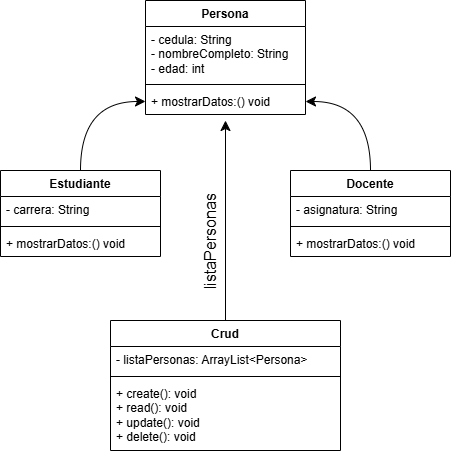

The diagram above was exported from draw.io. Its source (the exported page's mxGraphModel, read from the mxfile embedded in the PNG):
<mxGraphModel dx="1022" dy="712" grid="1" gridSize="10" guides="1" tooltips="1" connect="1" arrows="1" fold="1" page="1" pageScale="1" pageWidth="850" pageHeight="1100" math="0" shadow="0">
  <root>
    <mxCell id="0" />
    <mxCell id="1" parent="0" />
    <mxCell id="VDCEZs3QOi_AQZFS1CBg-1" parent="1" style="swimlane;fontStyle=1;align=center;verticalAlign=top;childLayout=stackLayout;horizontal=1;startSize=26;horizontalStack=0;resizeParent=1;resizeParentMax=0;resizeLast=0;collapsible=1;marginBottom=0;whiteSpace=wrap;html=1;" value="Persona" vertex="1">
      <mxGeometry height="114" width="160" x="345" y="80" as="geometry" />
    </mxCell>
    <mxCell id="VDCEZs3QOi_AQZFS1CBg-2" parent="VDCEZs3QOi_AQZFS1CBg-1" style="text;strokeColor=none;fillColor=none;align=left;verticalAlign=top;spacingLeft=4;spacingRight=4;overflow=hidden;rotatable=0;points=[[0,0.5],[1,0.5]];portConstraint=eastwest;whiteSpace=wrap;html=1;" value="- cedula: String&lt;div&gt;- nombreCompleto: String&lt;/div&gt;&lt;div&gt;- edad: int&lt;/div&gt;" vertex="1">
      <mxGeometry height="54" width="160" y="26" as="geometry" />
    </mxCell>
    <mxCell id="VDCEZs3QOi_AQZFS1CBg-3" parent="VDCEZs3QOi_AQZFS1CBg-1" style="line;strokeWidth=1;fillColor=none;align=left;verticalAlign=middle;spacingTop=-1;spacingLeft=3;spacingRight=3;rotatable=0;labelPosition=right;points=[];portConstraint=eastwest;strokeColor=inherit;" value="" vertex="1">
      <mxGeometry height="8" width="160" y="80" as="geometry" />
    </mxCell>
    <mxCell id="VDCEZs3QOi_AQZFS1CBg-4" parent="VDCEZs3QOi_AQZFS1CBg-1" style="text;strokeColor=none;fillColor=none;align=left;verticalAlign=top;spacingLeft=4;spacingRight=4;overflow=hidden;rotatable=0;points=[[0,0.5],[1,0.5]];portConstraint=eastwest;whiteSpace=wrap;html=1;" value="+ mostrarDatos:() void" vertex="1">
      <mxGeometry height="26" width="160" y="88" as="geometry" />
    </mxCell>
    <mxCell id="VDCEZs3QOi_AQZFS1CBg-5" parent="1" style="swimlane;fontStyle=1;align=center;verticalAlign=top;childLayout=stackLayout;horizontal=1;startSize=26;horizontalStack=0;resizeParent=1;resizeParentMax=0;resizeLast=0;collapsible=1;marginBottom=0;whiteSpace=wrap;html=1;" value="Estudiante" vertex="1">
      <mxGeometry height="86" width="160" x="200" y="250" as="geometry" />
    </mxCell>
    <mxCell id="VDCEZs3QOi_AQZFS1CBg-6" parent="VDCEZs3QOi_AQZFS1CBg-5" style="text;strokeColor=none;fillColor=none;align=left;verticalAlign=top;spacingLeft=4;spacingRight=4;overflow=hidden;rotatable=0;points=[[0,0.5],[1,0.5]];portConstraint=eastwest;whiteSpace=wrap;html=1;" value="- carrera: String" vertex="1">
      <mxGeometry height="26" width="160" y="26" as="geometry" />
    </mxCell>
    <mxCell id="VDCEZs3QOi_AQZFS1CBg-7" parent="VDCEZs3QOi_AQZFS1CBg-5" style="line;strokeWidth=1;fillColor=none;align=left;verticalAlign=middle;spacingTop=-1;spacingLeft=3;spacingRight=3;rotatable=0;labelPosition=right;points=[];portConstraint=eastwest;strokeColor=inherit;" value="" vertex="1">
      <mxGeometry height="8" width="160" y="52" as="geometry" />
    </mxCell>
    <mxCell id="VDCEZs3QOi_AQZFS1CBg-8" parent="VDCEZs3QOi_AQZFS1CBg-5" style="text;strokeColor=none;fillColor=none;align=left;verticalAlign=top;spacingLeft=4;spacingRight=4;overflow=hidden;rotatable=0;points=[[0,0.5],[1,0.5]];portConstraint=eastwest;whiteSpace=wrap;html=1;" value="+ mostrarDatos:() void" vertex="1">
      <mxGeometry height="26" width="160" y="60" as="geometry" />
    </mxCell>
    <mxCell id="VDCEZs3QOi_AQZFS1CBg-9" edge="1" parent="1" source="VDCEZs3QOi_AQZFS1CBg-4" style="endArrow=none;html=1;edgeStyle=orthogonalEdgeStyle;rounded=0;fontSize=12;startSize=8;endSize=8;curved=1;entryX=0.5;entryY=0;entryDx=0;entryDy=0;exitX=0;exitY=0.5;exitDx=0;exitDy=0;endFill=0;startArrow=classic;startFill=1;" target="VDCEZs3QOi_AQZFS1CBg-5" value="">
      <mxGeometry relative="1" as="geometry">
        <mxPoint x="440" y="250" as="sourcePoint" />
        <mxPoint x="520" y="270" as="targetPoint" />
      </mxGeometry>
    </mxCell>
    <mxCell id="VDCEZs3QOi_AQZFS1CBg-12" parent="1" style="swimlane;fontStyle=1;align=center;verticalAlign=top;childLayout=stackLayout;horizontal=1;startSize=26;horizontalStack=0;resizeParent=1;resizeParentMax=0;resizeLast=0;collapsible=1;marginBottom=0;whiteSpace=wrap;html=1;" value="Docente" vertex="1">
      <mxGeometry height="86" width="160" x="490" y="250" as="geometry" />
    </mxCell>
    <mxCell id="VDCEZs3QOi_AQZFS1CBg-13" parent="VDCEZs3QOi_AQZFS1CBg-12" style="text;strokeColor=none;fillColor=none;align=left;verticalAlign=top;spacingLeft=4;spacingRight=4;overflow=hidden;rotatable=0;points=[[0,0.5],[1,0.5]];portConstraint=eastwest;whiteSpace=wrap;html=1;" value="- asignatura: String" vertex="1">
      <mxGeometry height="26" width="160" y="26" as="geometry" />
    </mxCell>
    <mxCell id="VDCEZs3QOi_AQZFS1CBg-14" parent="VDCEZs3QOi_AQZFS1CBg-12" style="line;strokeWidth=1;fillColor=none;align=left;verticalAlign=middle;spacingTop=-1;spacingLeft=3;spacingRight=3;rotatable=0;labelPosition=right;points=[];portConstraint=eastwest;strokeColor=inherit;" value="" vertex="1">
      <mxGeometry height="8" width="160" y="52" as="geometry" />
    </mxCell>
    <mxCell id="VDCEZs3QOi_AQZFS1CBg-15" parent="VDCEZs3QOi_AQZFS1CBg-12" style="text;strokeColor=none;fillColor=none;align=left;verticalAlign=top;spacingLeft=4;spacingRight=4;overflow=hidden;rotatable=0;points=[[0,0.5],[1,0.5]];portConstraint=eastwest;whiteSpace=wrap;html=1;" value="+ mostrarDatos:() void" vertex="1">
      <mxGeometry height="26" width="160" y="60" as="geometry" />
    </mxCell>
    <mxCell id="VDCEZs3QOi_AQZFS1CBg-16" edge="1" parent="1" source="VDCEZs3QOi_AQZFS1CBg-4" style="endArrow=none;html=1;edgeStyle=orthogonalEdgeStyle;rounded=0;fontSize=12;startSize=8;endSize=8;curved=1;entryX=0.5;entryY=0;entryDx=0;entryDy=0;exitX=1;exitY=0.5;exitDx=0;exitDy=0;endFill=0;startArrow=classic;startFill=1;" target="VDCEZs3QOi_AQZFS1CBg-12" value="">
      <mxGeometry relative="1" as="geometry">
        <mxPoint x="550" y="150" as="sourcePoint" />
        <mxPoint x="710" y="150" as="targetPoint" />
      </mxGeometry>
    </mxCell>
    <mxCell id="VDCEZs3QOi_AQZFS1CBg-20" parent="1" style="swimlane;fontStyle=1;align=center;verticalAlign=top;childLayout=stackLayout;horizontal=1;startSize=26;horizontalStack=0;resizeParent=1;resizeParentMax=0;resizeLast=0;collapsible=1;marginBottom=0;whiteSpace=wrap;html=1;" value="Crud" vertex="1">
      <mxGeometry height="130" width="230" x="310" y="400" as="geometry" />
    </mxCell>
    <mxCell id="VDCEZs3QOi_AQZFS1CBg-21" parent="VDCEZs3QOi_AQZFS1CBg-20" style="text;strokeColor=none;fillColor=none;align=left;verticalAlign=top;spacingLeft=4;spacingRight=4;overflow=hidden;rotatable=0;points=[[0,0.5],[1,0.5]];portConstraint=eastwest;whiteSpace=wrap;html=1;" value="- listaPersonas: ArrayList&amp;lt;Persona&amp;gt;" vertex="1">
      <mxGeometry height="26" width="230" y="26" as="geometry" />
    </mxCell>
    <mxCell id="VDCEZs3QOi_AQZFS1CBg-22" parent="VDCEZs3QOi_AQZFS1CBg-20" style="line;strokeWidth=1;fillColor=none;align=left;verticalAlign=middle;spacingTop=-1;spacingLeft=3;spacingRight=3;rotatable=0;labelPosition=right;points=[];portConstraint=eastwest;strokeColor=inherit;" value="" vertex="1">
      <mxGeometry height="8" width="230" y="52" as="geometry" />
    </mxCell>
    <mxCell id="VDCEZs3QOi_AQZFS1CBg-23" parent="VDCEZs3QOi_AQZFS1CBg-20" style="text;strokeColor=none;fillColor=none;align=left;verticalAlign=top;spacingLeft=4;spacingRight=4;overflow=hidden;rotatable=0;points=[[0,0.5],[1,0.5]];portConstraint=eastwest;whiteSpace=wrap;html=1;" value="+ create(): void&lt;div&gt;+ read(): void&lt;/div&gt;&lt;div&gt;+ update(): void&lt;/div&gt;&lt;div&gt;+ delete(): void&lt;/div&gt;" vertex="1">
      <mxGeometry height="70" width="230" y="60" as="geometry" />
    </mxCell>
    <mxCell id="VDCEZs3QOi_AQZFS1CBg-24" edge="1" parent="1" source="VDCEZs3QOi_AQZFS1CBg-20" style="endArrow=classic;html=1;edgeStyle=orthogonalEdgeStyle;rounded=0;fontSize=12;startSize=8;endSize=8;curved=1;exitX=0.5;exitY=0;exitDx=0;exitDy=0;startArrow=none;startFill=0;endFill=1;" value="">
      <mxGeometry relative="1" as="geometry">
        <Array as="points">
          <mxPoint x="425" y="200" />
        </Array>
        <mxPoint x="470" y="370" as="sourcePoint" />
        <mxPoint x="425" y="200" as="targetPoint" />
      </mxGeometry>
    </mxCell>
    <mxCell id="VDCEZs3QOi_AQZFS1CBg-30" parent="1" style="text;html=1;whiteSpace=wrap;strokeColor=none;fillColor=none;align=center;verticalAlign=middle;rounded=0;fontSize=16;rotation=-90;" value="listaPersonas" vertex="1">
      <mxGeometry height="30" width="60" x="380" y="306" as="geometry" />
    </mxCell>
  </root>
</mxGraphModel>